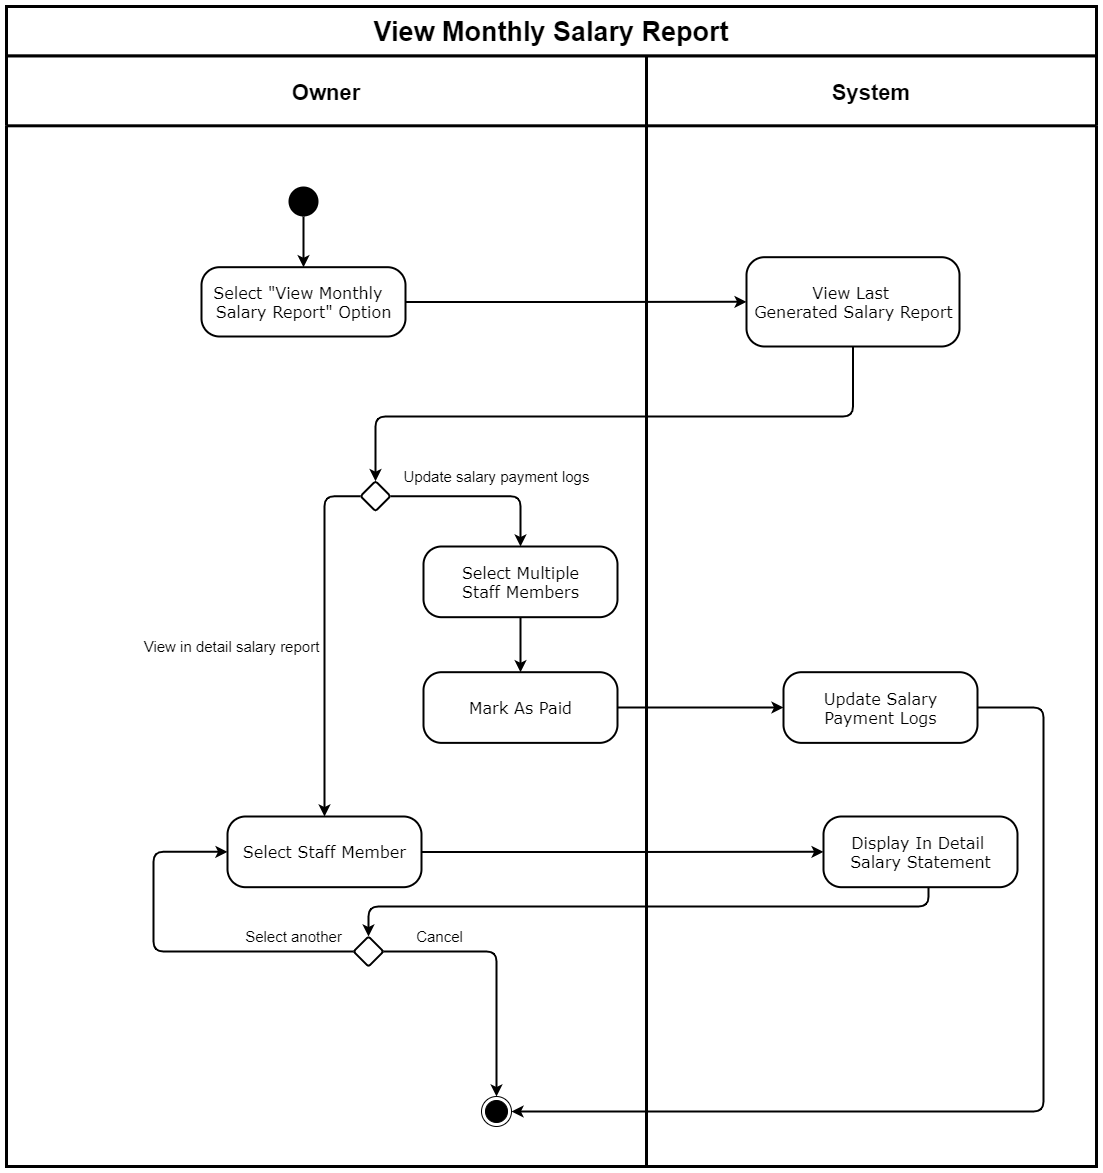

The diagram above was exported from draw.io. Its source (the exported page's mxGraphModel, read from the mxfile embedded in the PNG):
<mxGraphModel dx="664" dy="484" grid="1" gridSize="10" guides="1" tooltips="1" connect="1" arrows="1" fold="1" page="1" pageScale="1" pageWidth="827" pageHeight="1169" math="0" shadow="0">
  <root>
    <mxCell id="0" />
    <mxCell id="1" parent="0" />
    <mxCell id="5BuPx1c1lXEEBRsGFvUm-19" value="System" style="swimlane;strokeWidth=3;rounded=0;startSize=70;fontSize=22;" parent="1" vertex="1">
      <mxGeometry x="830" y="1129.31" width="450" height="1110.69" as="geometry" />
    </mxCell>
    <mxCell id="ch0ig_rQP2Cn_saajV_c-36" style="edgeStyle=orthogonalEdgeStyle;rounded=0;orthogonalLoop=1;jettySize=auto;html=1;entryX=0.447;entryY=0.006;entryDx=0;entryDy=0;entryPerimeter=0;strokeWidth=2;" parent="5BuPx1c1lXEEBRsGFvUm-19" edge="1">
      <mxGeometry relative="1" as="geometry">
        <mxPoint x="319.92999999999984" y="1211.2858600000002" as="targetPoint" />
      </mxGeometry>
    </mxCell>
    <mxCell id="v4g-i-28QlAD7maXLKQ5-3" value="&lt;div align=&quot;center&quot;&gt;&lt;font face=&quot;Verdana&quot;&gt;&lt;span style=&quot;font-size: 16px&quot;&gt;View Last &lt;br&gt;&lt;/span&gt;&lt;/font&gt;&lt;/div&gt;&lt;div align=&quot;center&quot;&gt;&lt;font face=&quot;Verdana&quot;&gt;&lt;span style=&quot;font-size: 16px&quot;&gt;Generated Salary Report&lt;/span&gt;&lt;/font&gt;&lt;/div&gt;" style="html=1;align=center;verticalAlign=middle;rounded=1;absoluteArcSize=1;arcSize=36;dashed=0;strokeWidth=2;" parent="5BuPx1c1lXEEBRsGFvUm-19" vertex="1">
      <mxGeometry x="100" y="201.38000000000005" width="213" height="89.31" as="geometry" />
    </mxCell>
    <mxCell id="Y56ZI5RVga57uLnCVD6e-3" value="&lt;div align=&quot;center&quot;&gt;&lt;font face=&quot;Verdana&quot;&gt;&lt;span style=&quot;font-size: 16px&quot;&gt;Display In Detail&amp;nbsp;&lt;/span&gt;&lt;/font&gt;&lt;/div&gt;&lt;div align=&quot;center&quot;&gt;&lt;font face=&quot;Verdana&quot;&gt;&lt;span style=&quot;font-size: 16px&quot;&gt;Salary&amp;nbsp;&lt;/span&gt;&lt;/font&gt;&lt;span style=&quot;font-size: 16px ; font-family: &amp;#34;verdana&amp;#34;&quot;&gt;Statement&lt;/span&gt;&lt;/div&gt;" style="html=1;align=center;verticalAlign=middle;rounded=1;absoluteArcSize=1;arcSize=36;dashed=0;strokeWidth=2;" parent="5BuPx1c1lXEEBRsGFvUm-19" vertex="1">
      <mxGeometry x="177" y="760.6899999999998" width="194" height="70.69" as="geometry" />
    </mxCell>
    <mxCell id="Bicuqta_9ZXEPjnbSisX-3" value="&lt;div align=&quot;center&quot;&gt;&lt;font face=&quot;Verdana&quot;&gt;&lt;span style=&quot;font-size: 16px&quot;&gt;Update Salary&lt;/span&gt;&lt;/font&gt;&lt;/div&gt;&lt;div align=&quot;center&quot;&gt;&lt;font face=&quot;Verdana&quot;&gt;&lt;span style=&quot;font-size: 16px&quot;&gt;Payment Logs&lt;/span&gt;&lt;/font&gt;&lt;/div&gt;" style="html=1;align=center;verticalAlign=middle;rounded=1;absoluteArcSize=1;arcSize=36;dashed=0;strokeWidth=2;" parent="5BuPx1c1lXEEBRsGFvUm-19" vertex="1">
      <mxGeometry x="137" y="616.3800000000001" width="194" height="70.69" as="geometry" />
    </mxCell>
    <mxCell id="5BuPx1c1lXEEBRsGFvUm-15" value="Owner" style="swimlane;strokeWidth=3;rounded=0;startSize=70;fontSize=22;" parent="1" vertex="1">
      <mxGeometry x="190" y="1129.31" width="640" height="1110.69" as="geometry" />
    </mxCell>
    <mxCell id="ipAfv2GvryWOIgT03MAg-91" value="" style="ellipse;fillColor=#000000;strokeColor=none;" parent="5BuPx1c1lXEEBRsGFvUm-15" vertex="1">
      <mxGeometry x="282" y="130.68965517241372" width="30" height="30" as="geometry" />
    </mxCell>
    <mxCell id="v4g-i-28QlAD7maXLKQ5-1" value="&lt;div align=&quot;center&quot;&gt;&lt;font face=&quot;Verdana&quot;&gt;&lt;span style=&quot;font-size: 16px&quot;&gt;Select &quot;View Monthly&amp;nbsp;&amp;nbsp;&lt;/span&gt;&lt;/font&gt;&lt;/div&gt;&lt;div align=&quot;center&quot;&gt;&lt;span style=&quot;font-size: 16px ; font-family: &amp;#34;verdana&amp;#34;&quot;&gt;Salary Report&quot; Option&lt;/span&gt;&lt;/div&gt;" style="html=1;align=center;verticalAlign=middle;rounded=1;absoluteArcSize=1;arcSize=36;dashed=0;strokeWidth=2;" parent="5BuPx1c1lXEEBRsGFvUm-15" vertex="1">
      <mxGeometry x="195" y="211.38" width="204" height="69.31" as="geometry" />
    </mxCell>
    <mxCell id="ch0ig_rQP2Cn_saajV_c-6" style="edgeStyle=orthogonalEdgeStyle;rounded=1;orthogonalLoop=1;jettySize=auto;html=1;strokeWidth=2;" parent="5BuPx1c1lXEEBRsGFvUm-15" source="ipAfv2GvryWOIgT03MAg-91" target="v4g-i-28QlAD7maXLKQ5-1" edge="1">
      <mxGeometry relative="1" as="geometry">
        <mxPoint x="297" y="280.69000000000005" as="targetPoint" />
      </mxGeometry>
    </mxCell>
    <mxCell id="Y56ZI5RVga57uLnCVD6e-14" style="edgeStyle=orthogonalEdgeStyle;rounded=1;orthogonalLoop=1;jettySize=auto;html=1;strokeWidth=2;" parent="5BuPx1c1lXEEBRsGFvUm-15" edge="1">
      <mxGeometry relative="1" as="geometry">
        <mxPoint x="208" y="453.3800000000001" as="sourcePoint" />
      </mxGeometry>
    </mxCell>
    <mxCell id="Bicuqta_9ZXEPjnbSisX-7" style="edgeStyle=orthogonalEdgeStyle;rounded=1;orthogonalLoop=1;jettySize=auto;html=1;entryX=0.5;entryY=0;entryDx=0;entryDy=0;strokeWidth=2;exitX=1;exitY=0.5;exitDx=0;exitDy=0;" parent="5BuPx1c1lXEEBRsGFvUm-15" source="8Mp_8LYiv_Yj9I9mGq_m-1" target="Bicuqta_9ZXEPjnbSisX-1" edge="1">
      <mxGeometry relative="1" as="geometry" />
    </mxCell>
    <mxCell id="v4g-i-28QlAD7maXLKQ5-47" style="edgeStyle=orthogonalEdgeStyle;rounded=1;orthogonalLoop=1;jettySize=auto;html=1;strokeWidth=2;" parent="5BuPx1c1lXEEBRsGFvUm-15" edge="1">
      <mxGeometry relative="1" as="geometry">
        <Array as="points">
          <mxPoint x="1040" y="1076" />
          <mxPoint x="1040" y="747" />
        </Array>
        <mxPoint x="478" y="746.9900000000002" as="targetPoint" />
      </mxGeometry>
    </mxCell>
    <mxCell id="v4g-i-28QlAD7maXLKQ5-20" value="&lt;div align=&quot;center&quot;&gt;&lt;font face=&quot;Verdana&quot;&gt;&lt;span style=&quot;font-size: 16px&quot;&gt;Select Staff Member&lt;/span&gt;&lt;/font&gt;&lt;/div&gt;" style="html=1;align=center;verticalAlign=middle;rounded=1;absoluteArcSize=1;arcSize=36;dashed=0;strokeWidth=2;" parent="5BuPx1c1lXEEBRsGFvUm-15" vertex="1">
      <mxGeometry x="221" y="760.6899999999998" width="194" height="70.69" as="geometry" />
    </mxCell>
    <mxCell id="Y56ZI5RVga57uLnCVD6e-7" style="edgeStyle=orthogonalEdgeStyle;rounded=1;orthogonalLoop=1;jettySize=auto;html=1;entryX=0;entryY=0.5;entryDx=0;entryDy=0;strokeWidth=2;" parent="5BuPx1c1lXEEBRsGFvUm-15" source="Y56ZI5RVga57uLnCVD6e-5" target="v4g-i-28QlAD7maXLKQ5-20" edge="1">
      <mxGeometry relative="1" as="geometry">
        <Array as="points">
          <mxPoint x="147" y="896" />
          <mxPoint x="147" y="796" />
        </Array>
      </mxGeometry>
    </mxCell>
    <mxCell id="Y56ZI5RVga57uLnCVD6e-11" style="edgeStyle=orthogonalEdgeStyle;rounded=1;orthogonalLoop=1;jettySize=auto;html=1;strokeWidth=2;" parent="5BuPx1c1lXEEBRsGFvUm-15" source="Y56ZI5RVga57uLnCVD6e-5" target="FrH4VmSoNJVWSXsYn1jN-1" edge="1">
      <mxGeometry relative="1" as="geometry" />
    </mxCell>
    <mxCell id="Y56ZI5RVga57uLnCVD6e-5" value="" style="rhombus;rounded=1;strokeWidth=2;arcSize=5;" parent="5BuPx1c1lXEEBRsGFvUm-15" vertex="1">
      <mxGeometry x="347" y="880.6896551724135" width="30" height="30" as="geometry" />
    </mxCell>
    <mxCell id="FrH4VmSoNJVWSXsYn1jN-1" value="" style="ellipse;html=1;shape=endState;fillColor=#000000;strokeColor=#000000;rounded=1;verticalAlign=middle;" parent="5BuPx1c1lXEEBRsGFvUm-15" vertex="1">
      <mxGeometry x="475" y="1040.6896551724135" width="30" height="30" as="geometry" />
    </mxCell>
    <mxCell id="Y56ZI5RVga57uLnCVD6e-12" value="&lt;font style=&quot;font-size: 15px&quot;&gt;Select another&lt;br&gt;&lt;/font&gt;" style="text;html=1;align=center;verticalAlign=middle;resizable=0;points=[];autosize=1;strokeColor=none;" parent="5BuPx1c1lXEEBRsGFvUm-15" vertex="1">
      <mxGeometry x="232" y="870.69" width="110" height="20" as="geometry" />
    </mxCell>
    <mxCell id="e9RnIpLQ6We30ENfdrKa-2" value="&lt;font style=&quot;font-size: 15px&quot;&gt;Cancel&lt;/font&gt;" style="text;html=1;align=center;verticalAlign=middle;resizable=0;points=[];autosize=1;strokeColor=none;" parent="5BuPx1c1lXEEBRsGFvUm-15" vertex="1">
      <mxGeometry x="403" y="870.69" width="60" height="20" as="geometry" />
    </mxCell>
    <mxCell id="Bicuqta_9ZXEPjnbSisX-6" style="edgeStyle=orthogonalEdgeStyle;rounded=1;orthogonalLoop=1;jettySize=auto;html=1;entryX=0.5;entryY=0;entryDx=0;entryDy=0;strokeWidth=2;" parent="5BuPx1c1lXEEBRsGFvUm-15" source="Bicuqta_9ZXEPjnbSisX-1" target="Bicuqta_9ZXEPjnbSisX-2" edge="1">
      <mxGeometry relative="1" as="geometry" />
    </mxCell>
    <mxCell id="Bicuqta_9ZXEPjnbSisX-1" value="&lt;div align=&quot;center&quot;&gt;&lt;font face=&quot;Verdana&quot;&gt;&lt;span style=&quot;font-size: 16px&quot;&gt;Select Multiple&lt;/span&gt;&lt;/font&gt;&lt;/div&gt;&lt;div align=&quot;center&quot;&gt;&lt;font face=&quot;Verdana&quot;&gt;&lt;span style=&quot;font-size: 16px&quot;&gt;Staff Members&lt;/span&gt;&lt;/font&gt;&lt;/div&gt;" style="html=1;align=center;verticalAlign=middle;rounded=1;absoluteArcSize=1;arcSize=36;dashed=0;strokeWidth=2;" parent="5BuPx1c1lXEEBRsGFvUm-15" vertex="1">
      <mxGeometry x="417" y="490.69000000000005" width="194" height="70.69" as="geometry" />
    </mxCell>
    <mxCell id="Bicuqta_9ZXEPjnbSisX-2" value="&lt;div align=&quot;center&quot;&gt;&lt;font face=&quot;Verdana&quot;&gt;&lt;span style=&quot;font-size: 16px&quot;&gt;Mark As Paid&lt;/span&gt;&lt;/font&gt;&lt;/div&gt;" style="html=1;align=center;verticalAlign=middle;rounded=1;absoluteArcSize=1;arcSize=36;dashed=0;strokeWidth=2;" parent="5BuPx1c1lXEEBRsGFvUm-15" vertex="1">
      <mxGeometry x="417" y="616.3800000000001" width="194" height="70.69" as="geometry" />
    </mxCell>
    <mxCell id="8Mp_8LYiv_Yj9I9mGq_m-5" style="edgeStyle=orthogonalEdgeStyle;rounded=1;orthogonalLoop=1;jettySize=auto;html=1;strokeWidth=2;exitX=0;exitY=0.5;exitDx=0;exitDy=0;" parent="5BuPx1c1lXEEBRsGFvUm-15" source="8Mp_8LYiv_Yj9I9mGq_m-1" target="v4g-i-28QlAD7maXLKQ5-20" edge="1">
      <mxGeometry relative="1" as="geometry">
        <mxPoint x="257" y="490.69000000000005" as="targetPoint" />
      </mxGeometry>
    </mxCell>
    <mxCell id="8Mp_8LYiv_Yj9I9mGq_m-1" value="" style="rhombus;rounded=1;strokeWidth=2;arcSize=5;" parent="5BuPx1c1lXEEBRsGFvUm-15" vertex="1">
      <mxGeometry x="354" y="425.3496551724137" width="30" height="30" as="geometry" />
    </mxCell>
    <mxCell id="8Mp_8LYiv_Yj9I9mGq_m-7" value="&lt;font style=&quot;font-size: 15px&quot;&gt;Update salary payment logs&lt;br&gt;&lt;/font&gt;" style="text;html=1;align=center;verticalAlign=middle;resizable=0;points=[];autosize=1;strokeColor=none;" parent="5BuPx1c1lXEEBRsGFvUm-15" vertex="1">
      <mxGeometry x="390" y="410.69000000000005" width="200" height="20" as="geometry" />
    </mxCell>
    <mxCell id="8Mp_8LYiv_Yj9I9mGq_m-8" value="&lt;font style=&quot;font-size: 15px&quot;&gt;View in detail salary report&lt;br&gt;&lt;/font&gt;" style="text;html=1;align=center;verticalAlign=middle;resizable=0;points=[];autosize=1;strokeColor=none;" parent="5BuPx1c1lXEEBRsGFvUm-15" vertex="1">
      <mxGeometry x="130" y="580.6899999999999" width="190" height="20" as="geometry" />
    </mxCell>
    <mxCell id="5BuPx1c1lXEEBRsGFvUm-22" value="&lt;b&gt;&lt;font style=&quot;font-size: 27px&quot;&gt;View Monthly Salary Report&lt;/font&gt;&lt;/b&gt;" style="rounded=0;whiteSpace=wrap;html=1;dashed=0;strokeWidth=3;" parent="1" vertex="1">
      <mxGeometry x="190" y="1080" width="1090" height="49.31" as="geometry" />
    </mxCell>
    <mxCell id="6jMQCUzk1eAYaW4cQqTm-9" style="edgeStyle=orthogonalEdgeStyle;rounded=0;orthogonalLoop=1;jettySize=auto;html=1;entryX=0.5;entryY=0;entryDx=0;entryDy=0;strokeWidth=2;" parent="1" edge="1">
      <mxGeometry relative="1" as="geometry">
        <mxPoint x="1090" y="2190.0003448275866" as="targetPoint" />
      </mxGeometry>
    </mxCell>
    <mxCell id="v4g-i-28QlAD7maXLKQ5-31" style="edgeStyle=orthogonalEdgeStyle;rounded=1;orthogonalLoop=1;jettySize=auto;html=1;entryX=0;entryY=0.5;entryDx=0;entryDy=0;strokeWidth=2;" parent="1" source="v4g-i-28QlAD7maXLKQ5-1" target="v4g-i-28QlAD7maXLKQ5-3" edge="1">
      <mxGeometry relative="1" as="geometry">
        <mxPoint x="745" y="1400.9996551724137" as="targetPoint" />
      </mxGeometry>
    </mxCell>
    <mxCell id="Y56ZI5RVga57uLnCVD6e-4" style="edgeStyle=orthogonalEdgeStyle;rounded=0;orthogonalLoop=1;jettySize=auto;html=1;entryX=0;entryY=0.5;entryDx=0;entryDy=0;strokeWidth=2;" parent="1" source="v4g-i-28QlAD7maXLKQ5-20" target="Y56ZI5RVga57uLnCVD6e-3" edge="1">
      <mxGeometry relative="1" as="geometry" />
    </mxCell>
    <mxCell id="Y56ZI5RVga57uLnCVD6e-6" style="edgeStyle=orthogonalEdgeStyle;rounded=1;orthogonalLoop=1;jettySize=auto;html=1;strokeWidth=2;entryX=0.5;entryY=0;entryDx=0;entryDy=0;" parent="1" source="Y56ZI5RVga57uLnCVD6e-3" target="Y56ZI5RVga57uLnCVD6e-5" edge="1">
      <mxGeometry relative="1" as="geometry">
        <Array as="points">
          <mxPoint x="1112" y="1980" />
          <mxPoint x="552" y="1980" />
        </Array>
      </mxGeometry>
    </mxCell>
    <mxCell id="Bicuqta_9ZXEPjnbSisX-4" style="edgeStyle=orthogonalEdgeStyle;rounded=1;orthogonalLoop=1;jettySize=auto;html=1;entryX=0;entryY=0.5;entryDx=0;entryDy=0;strokeWidth=2;" parent="1" source="Bicuqta_9ZXEPjnbSisX-2" target="Bicuqta_9ZXEPjnbSisX-3" edge="1">
      <mxGeometry relative="1" as="geometry" />
    </mxCell>
    <mxCell id="8Mp_8LYiv_Yj9I9mGq_m-6" style="edgeStyle=orthogonalEdgeStyle;rounded=1;orthogonalLoop=1;jettySize=auto;html=1;entryX=1;entryY=0.5;entryDx=0;entryDy=0;strokeWidth=2;" parent="1" source="Bicuqta_9ZXEPjnbSisX-3" target="FrH4VmSoNJVWSXsYn1jN-1" edge="1">
      <mxGeometry relative="1" as="geometry">
        <Array as="points">
          <mxPoint x="1227" y="1781" />
          <mxPoint x="1227" y="2185" />
        </Array>
      </mxGeometry>
    </mxCell>
    <mxCell id="uyQn-qxnLtd1JNRmFP82-1" style="edgeStyle=orthogonalEdgeStyle;rounded=1;orthogonalLoop=1;jettySize=auto;html=1;entryX=0.5;entryY=0;entryDx=0;entryDy=0;strokeWidth=2;" parent="1" source="v4g-i-28QlAD7maXLKQ5-3" target="8Mp_8LYiv_Yj9I9mGq_m-1" edge="1">
      <mxGeometry relative="1" as="geometry">
        <Array as="points">
          <mxPoint x="1037" y="1490" />
          <mxPoint x="559" y="1490" />
        </Array>
      </mxGeometry>
    </mxCell>
  </root>
</mxGraphModel>